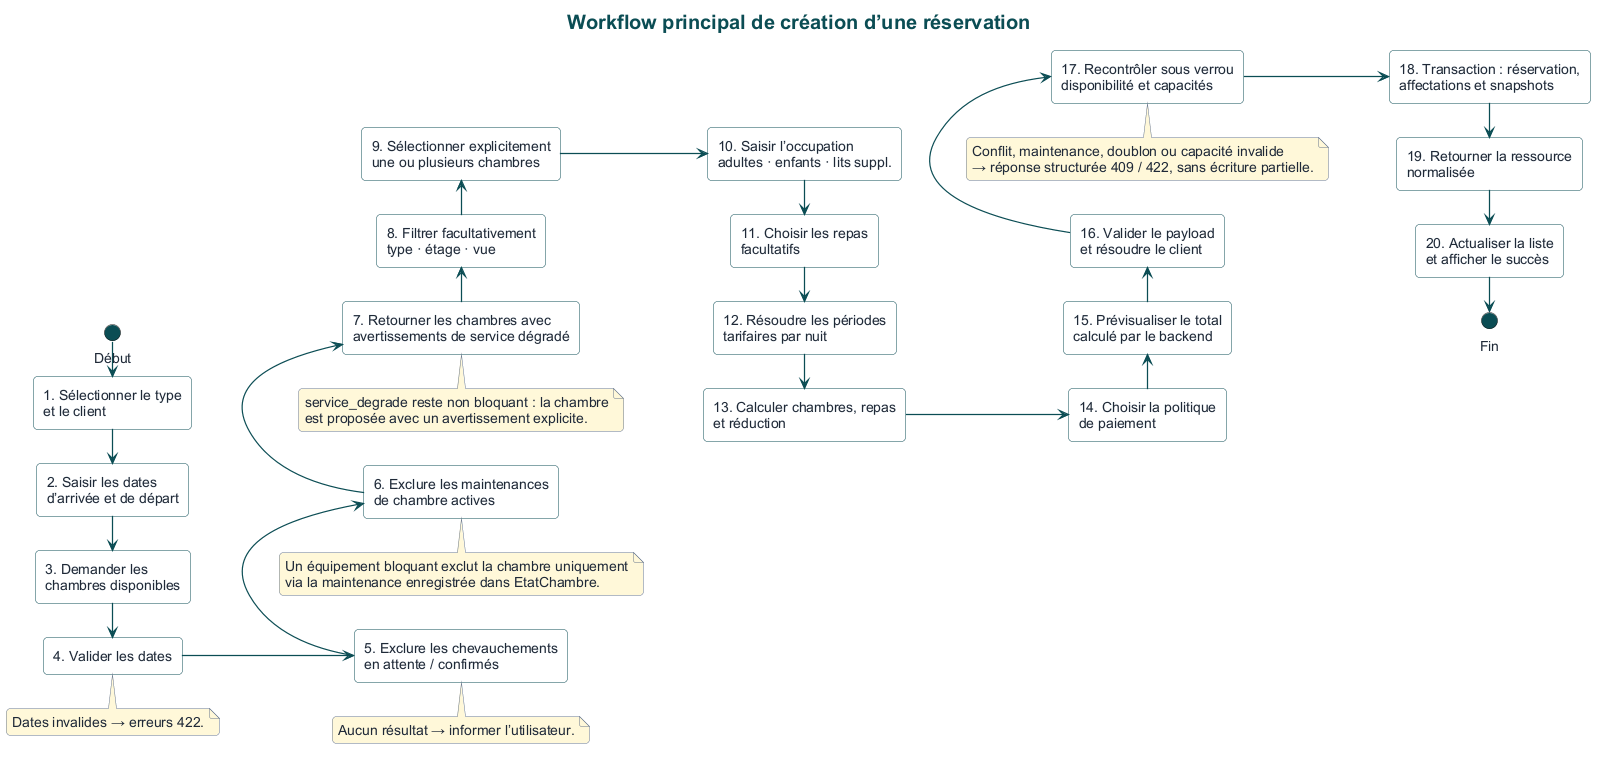

The diagram above was rendered by PlantUML. Its source (embedded in the PNG):
@startuml
!include theme.puml
left to right direction
title Workflow principal de création d’une réservation

circle "Début" as Start #0B4D54
rectangle "1. Sélectionner le type\net le client" as A
rectangle "2. Saisir les dates\nd’arrivée et de départ" as B
rectangle "3. Demander les\nchambres disponibles" as C
rectangle "4. Valider les dates" as D

rectangle "9. Sélectionner explicitement\nune ou plusieurs chambres" as H
rectangle "8. Filtrer facultativement\ntype · étage · vue" as G
rectangle "7. Retourner les chambres avec\navertissements de service dégradé" as W
rectangle "6. Exclure les maintenances\nde chambre actives" as F
rectangle "5. Exclure les chevauchements\nen attente / confirmés" as E

rectangle "10. Saisir l’occupation\nadultes · enfants · lits suppl." as I
rectangle "11. Choisir les repas\nfacultatifs" as J
rectangle "12. Résoudre les périodes\ntarifaires par nuit" as K
rectangle "13. Calculer chambres, repas\net réduction" as L

rectangle "17. Recontrôler sous verrou\ndisponibilité et capacités" as P
rectangle "16. Valider le payload\net résoudre le client" as O
rectangle "15. Prévisualiser le total\ncalculé par le backend" as N
rectangle "14. Choisir la politique\nde paiement" as M

rectangle "18. Transaction : réservation,\naffectations et snapshots" as Q
rectangle "19. Retourner la ressource\nnormalisée" as R
rectangle "20. Actualiser la liste\net afficher le succès" as S
circle "Fin" as End #0B4D54

Start -right-> A
A -right-> B
B -right-> C
C -right-> D
D -down-> E
E -left-> F
F -left-> W
W -left-> G
G -left-> H
H -down-> I
I -right-> J
J -right-> K
K -right-> L
L -down-> M
M -left-> N
N -left-> O
O -left-> P
P -down-> Q
Q -right-> R
R -right-> S
S -right-> End

note bottom of D
  Dates invalides → erreurs 422.
end note
note bottom of E
  Aucun résultat → informer l’utilisateur.
end note
note bottom of F
  Un équipement bloquant exclut la chambre uniquement
  via la maintenance enregistrée dans EtatChambre.
end note
note bottom of W
  service_degrade reste non bloquant : la chambre
  est proposée avec un avertissement explicite.
end note
note bottom of P
  Conflit, maintenance, doublon ou capacité invalide
  → réponse structurée 409 / 422, sans écriture partielle.
end note
@enduml